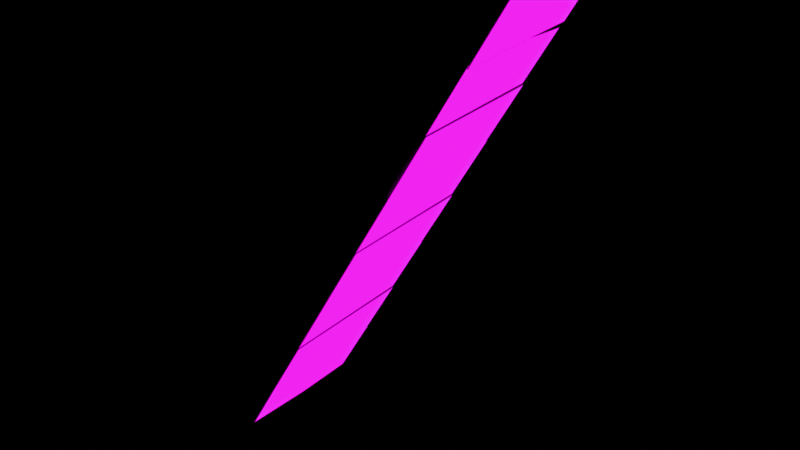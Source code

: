 # Source: museum_room_2.blend  (saved by Blender 5.2.45; exported with 4.5.12 LTS)
import bpy
from mathutils import Matrix  # noqa: F401  (used for matrix-valued properties, if any)

bpy.ops.wm.read_factory_settings(use_empty=True)
scene = bpy.context.scene
scene.name = 'Scene'

# ---- collections
col_museum_room_2 = bpy.data.collections.new('museum_room_2'); scene.collection.children.link(col_museum_room_2)
col_museum_room_2_room_2 = bpy.data.collections.new('museum_room_2.room_2'); col_museum_room_2.children.link(col_museum_room_2_room_2)

# ---- images (referenced by path relative to the original .blend; pixels are not part of the script)
import os
ASSET_DIR = os.environ.get("B2B_ASSET_DIR", "")  # directory of the original .blend (textures are referenced by path, not embedded)
HERE = os.path.dirname(os.path.abspath(__file__))  # packed textures are extracted next to this script under _unpacked/

def load_image(name, relpath, width, height, colorspace="sRGB"):
    """Load a texture the original file referenced (path relative to the .blend, or extracted next to this script)."""
    p = next((c for c in (os.path.join(HERE, relpath), os.path.join(ASSET_DIR, relpath)) if relpath and os.path.exists(c)), "")
    if p:
        img = bpy.data.images.load(p, check_existing=True)
        img.name = name
    else:  # same state as the original file: an image datablock whose file is absent (Cycles renders it pink)
        img = bpy.data.images.new(name, width, height)
        img.source = "FILE"
        img.filepath = "//" + (relpath or name)
    img.colorspace_settings.name = colorspace
    return img
img_timeline_wall_png = load_image('timeline_wall.png', 'timeline_wall.png', 1024, 1024, 'sRGB')

# ---- materials (node trees are filled in below, after node groups)
mat_kabel = bpy.data.materials.new('Kabel')
mat_platzhalterbild_20 = bpy.data.materials.new('Platzhalterbild 20')
mat_platzhalterbild_21 = bpy.data.materials.new('Platzhalterbild 21')
mat_platzhalterbild_22 = bpy.data.materials.new('Platzhalterbild 22')
mat_platzhalterbild_23 = bpy.data.materials.new('Platzhalterbild 23')
mat_platzhalterbild_24 = bpy.data.materials.new('Platzhalterbild 24')
mat_platzhalterbild_25 = bpy.data.materials.new('Platzhalterbild 25')
mat_platzhalterbild_26 = bpy.data.materials.new('Platzhalterbild 26')
mat_platzhalterbild_27 = bpy.data.materials.new('Platzhalterbild 27')
mat_exponatr_ckseite = bpy.data.materials.new('Exponatrückseite')

# ---- material node trees
mat_kabel.use_nodes = True; mat_kabel.node_tree.nodes.clear()
_N = mat_kabel.node_tree.nodes; _L = mat_kabel.node_tree.links
n0 = _N.new('ShaderNodeBsdfPrincipled'); n0.name = 'Principled BSDF'; n0.location = (-200, 100)
n0.inputs[0].default_value = (0.05, 0.05, 0.06, 1.0)
n0.inputs[2].default_value = 0.9
n0.inputs[10].default_value = 0.005
n1 = _N.new('ShaderNodeOutputMaterial'); n1.name = 'Material Output'; n1.location = (200, 100)
_L.new(n0.outputs[0], n1.inputs[0])
n1.is_active_output = True
mat_platzhalterbild_20.use_nodes = True; mat_platzhalterbild_20.node_tree.nodes.clear()
_N = mat_platzhalterbild_20.node_tree.nodes; _L = mat_platzhalterbild_20.node_tree.links
n0 = _N.new('ShaderNodeTexImage'); n0.name = 'Image Texture'; n0.location = (0, 0)
n0.image = img_timeline_wall_png
n1 = _N.new('ShaderNodeEmission'); n1.name = 'Emission'; n1.location = (0, 0)
n2 = _N.new('ShaderNodeOutputMaterial'); n2.name = 'Material Output'; n2.location = (0, 0)
_L.new(n0.outputs[0], n1.inputs[0])
_L.new(n1.outputs[0], n2.inputs[0])
n2.is_active_output = True
mat_platzhalterbild_21.use_nodes = True; mat_platzhalterbild_21.node_tree.nodes.clear()
_N = mat_platzhalterbild_21.node_tree.nodes; _L = mat_platzhalterbild_21.node_tree.links
n0 = _N.new('ShaderNodeTexImage'); n0.name = 'Image Texture'; n0.location = (0, 0)
n0.image = img_timeline_wall_png
n1 = _N.new('ShaderNodeEmission'); n1.name = 'Emission'; n1.location = (0, 0)
n2 = _N.new('ShaderNodeOutputMaterial'); n2.name = 'Material Output'; n2.location = (0, 0)
_L.new(n0.outputs[0], n1.inputs[0])
_L.new(n1.outputs[0], n2.inputs[0])
n2.is_active_output = True
mat_platzhalterbild_22.use_nodes = True; mat_platzhalterbild_22.node_tree.nodes.clear()
_N = mat_platzhalterbild_22.node_tree.nodes; _L = mat_platzhalterbild_22.node_tree.links
n0 = _N.new('ShaderNodeTexImage'); n0.name = 'Image Texture'; n0.location = (0, 0)
n0.image = img_timeline_wall_png
n1 = _N.new('ShaderNodeEmission'); n1.name = 'Emission'; n1.location = (0, 0)
n2 = _N.new('ShaderNodeOutputMaterial'); n2.name = 'Material Output'; n2.location = (0, 0)
_L.new(n0.outputs[0], n1.inputs[0])
_L.new(n1.outputs[0], n2.inputs[0])
n2.is_active_output = True
mat_platzhalterbild_23.use_nodes = True; mat_platzhalterbild_23.node_tree.nodes.clear()
_N = mat_platzhalterbild_23.node_tree.nodes; _L = mat_platzhalterbild_23.node_tree.links
n0 = _N.new('ShaderNodeTexImage'); n0.name = 'Image Texture'; n0.location = (0, 0)
n0.image = img_timeline_wall_png
n1 = _N.new('ShaderNodeEmission'); n1.name = 'Emission'; n1.location = (0, 0)
n2 = _N.new('ShaderNodeOutputMaterial'); n2.name = 'Material Output'; n2.location = (0, 0)
_L.new(n0.outputs[0], n1.inputs[0])
_L.new(n1.outputs[0], n2.inputs[0])
n2.is_active_output = True
mat_platzhalterbild_24.use_nodes = True; mat_platzhalterbild_24.node_tree.nodes.clear()
_N = mat_platzhalterbild_24.node_tree.nodes; _L = mat_platzhalterbild_24.node_tree.links
n0 = _N.new('ShaderNodeTexImage'); n0.name = 'Image Texture'; n0.location = (0, 0)
n0.image = img_timeline_wall_png
n1 = _N.new('ShaderNodeEmission'); n1.name = 'Emission'; n1.location = (0, 0)
n2 = _N.new('ShaderNodeOutputMaterial'); n2.name = 'Material Output'; n2.location = (0, 0)
_L.new(n0.outputs[0], n1.inputs[0])
_L.new(n1.outputs[0], n2.inputs[0])
n2.is_active_output = True
mat_platzhalterbild_25.use_nodes = True; mat_platzhalterbild_25.node_tree.nodes.clear()
_N = mat_platzhalterbild_25.node_tree.nodes; _L = mat_platzhalterbild_25.node_tree.links
n0 = _N.new('ShaderNodeTexImage'); n0.name = 'Image Texture'; n0.location = (0, 0)
n0.image = img_timeline_wall_png
n1 = _N.new('ShaderNodeEmission'); n1.name = 'Emission'; n1.location = (0, 0)
n2 = _N.new('ShaderNodeOutputMaterial'); n2.name = 'Material Output'; n2.location = (0, 0)
_L.new(n0.outputs[0], n1.inputs[0])
_L.new(n1.outputs[0], n2.inputs[0])
n2.is_active_output = True
mat_platzhalterbild_26.use_nodes = True; mat_platzhalterbild_26.node_tree.nodes.clear()
_N = mat_platzhalterbild_26.node_tree.nodes; _L = mat_platzhalterbild_26.node_tree.links
n0 = _N.new('ShaderNodeTexImage'); n0.name = 'Image Texture'; n0.location = (0, 0)
n0.image = img_timeline_wall_png
n1 = _N.new('ShaderNodeEmission'); n1.name = 'Emission'; n1.location = (0, 0)
n2 = _N.new('ShaderNodeOutputMaterial'); n2.name = 'Material Output'; n2.location = (0, 0)
_L.new(n0.outputs[0], n1.inputs[0])
_L.new(n1.outputs[0], n2.inputs[0])
n2.is_active_output = True
mat_platzhalterbild_27.use_nodes = True; mat_platzhalterbild_27.node_tree.nodes.clear()
_N = mat_platzhalterbild_27.node_tree.nodes; _L = mat_platzhalterbild_27.node_tree.links
n0 = _N.new('ShaderNodeTexImage'); n0.name = 'Image Texture'; n0.location = (0, 0)
n0.image = img_timeline_wall_png
n1 = _N.new('ShaderNodeEmission'); n1.name = 'Emission'; n1.location = (0, 0)
n2 = _N.new('ShaderNodeOutputMaterial'); n2.name = 'Material Output'; n2.location = (0, 0)
_L.new(n0.outputs[0], n1.inputs[0])
_L.new(n1.outputs[0], n2.inputs[0])
n2.is_active_output = True
mat_exponatr_ckseite.use_nodes = True; mat_exponatr_ckseite.node_tree.nodes.clear()
_N = mat_exponatr_ckseite.node_tree.nodes; _L = mat_exponatr_ckseite.node_tree.links
n0 = _N.new('ShaderNodeBsdfPrincipled'); n0.name = 'Principled BSDF'; n0.location = (-200, 100)
n0.inputs[0].default_value = (0.16, 0.16, 0.17, 1.0)
n0.inputs[2].default_value = 0.8
n0.inputs[10].default_value = 0.005
n1 = _N.new('ShaderNodeOutputMaterial'); n1.name = 'Material Output'; n1.location = (200, 100)
_L.new(n0.outputs[0], n1.inputs[0])
n1.is_active_output = True

# ---- meshes
me_kabel_r2_timeline_0 = bpy.data.meshes.new('Kabel r2_timeline 0')
me_kabel_r2_timeline_0.from_pydata([(19.37, -282.3, -102.2), (19.31, -282.3, -102.2), (19.37, -282.3, -102.2), (19.3, -282.3, -102.2), (19.35, -282.3, -102.3), (19.29, -282.3, -102.2), (19.35, -282.3, -102.3), (19.28, -282.3, -102.2), (19.35, -282.3, -102.3), (19.29, -282.3, -102.2), (19.36, -282.3, -102.2), (19.3, -282.3, -102.2)], [], [(0, 1, 3, 2), (2, 3, 5, 4), (4, 5, 7, 6), (6, 7, 9, 8), (3, 1, 11, 9, 7, 5), (8, 9, 11, 10), (10, 11, 1, 0), (0, 2, 4, 6, 8, 10)])
me_kabel_r2_timeline_0.materials.append(mat_kabel)
me_kabel_r2_timeline_0.update()
me_kabel_r2_timeline_1 = bpy.data.meshes.new('Kabel r2_timeline 1')
me_kabel_r2_timeline_1.from_pydata([(18.27, -282.4, -104.2), (18.21, -282.4, -104.1), (18.27, -282.4, -104.2), (18.2, -282.4, -104.1), (18.25, -282.4, -104.2), (18.19, -282.4, -104.2), (18.25, -282.4, -104.2), (18.18, -282.4, -104.2), (18.25, -282.4, -104.2), (18.19, -282.4, -104.2), (18.26, -282.4, -104.2), (18.2, -282.4, -104.1)], [], [(0, 1, 3, 2), (2, 3, 5, 4), (4, 5, 7, 6), (6, 7, 9, 8), (3, 1, 11, 9, 7, 5), (8, 9, 11, 10), (10, 11, 1, 0), (0, 2, 4, 6, 8, 10)])
me_kabel_r2_timeline_1.materials.append(mat_kabel)
me_kabel_r2_timeline_1.update()
me_kabel_r2_timeline_2 = bpy.data.meshes.new('Kabel r2_timeline 2')
me_kabel_r2_timeline_2.from_pydata([(17.16, -282.5, -106.1), (17.1, -282.5, -106.1), (17.16, -282.5, -106.1), (17.09, -282.5, -106.1), (17.14, -282.5, -106.1), (17.08, -282.5, -106.1), (17.14, -282.5, -106.2), (17.07, -282.5, -106.1), (17.14, -282.4, -106.1), (17.08, -282.4, -106.1), (17.15, -282.4, -106.1), (17.09, -282.4, -106.1)], [], [(0, 1, 3, 2), (2, 3, 5, 4), (4, 5, 7, 6), (6, 7, 9, 8), (3, 1, 11, 9, 7, 5), (8, 9, 11, 10), (10, 11, 1, 0), (0, 2, 4, 6, 8, 10)])
me_kabel_r2_timeline_2.materials.append(mat_kabel)
me_kabel_r2_timeline_2.update()
me_kabel_r2_timeline_3 = bpy.data.meshes.new('Kabel r2_timeline 3')
me_kabel_r2_timeline_3.from_pydata([(16.05, -282.5, -108.1), (15.99, -282.5, -108.0), (16.05, -282.5, -108.1), (15.98, -282.5, -108.0), (16.03, -282.5, -108.1), (15.97, -282.6, -108.1), (16.03, -282.5, -108.1), (15.96, -282.5, -108.1), (16.03, -282.5, -108.1), (15.97, -282.5, -108.1), (16.04, -282.5, -108.1), (15.98, -282.5, -108.0)], [], [(0, 1, 3, 2), (2, 3, 5, 4), (4, 5, 7, 6), (6, 7, 9, 8), (3, 1, 11, 9, 7, 5), (8, 9, 11, 10), (10, 11, 1, 0), (0, 2, 4, 6, 8, 10)])
me_kabel_r2_timeline_3.materials.append(mat_kabel)
me_kabel_r2_timeline_3.update()
me_kabel_r2_timeline_4 = bpy.data.meshes.new('Kabel r2_timeline 4')
me_kabel_r2_timeline_4.from_pydata([(14.94, -282.6, -110.0), (14.88, -282.6, -110.0), (14.94, -282.6, -110.0), (14.87, -282.6, -110.0), (14.92, -282.6, -110.0), (14.86, -282.6, -110.0), (14.92, -282.6, -110.1), (14.85, -282.6, -110.0), (14.92, -282.6, -110.0), (14.86, -282.6, -110.0), (14.94, -282.6, -110.0), (14.87, -282.6, -110.0)], [], [(0, 1, 3, 2), (2, 3, 5, 4), (4, 5, 7, 6), (6, 7, 9, 8), (3, 1, 11, 9, 7, 5), (8, 9, 11, 10), (10, 11, 1, 0), (0, 2, 4, 6, 8, 10)])
me_kabel_r2_timeline_4.materials.append(mat_kabel)
me_kabel_r2_timeline_4.update()
me_kabel_r2_timeline_5 = bpy.data.meshes.new('Kabel r2_timeline 5')
me_kabel_r2_timeline_5.from_pydata([(13.83, -282.6, -112.0), (13.77, -282.6, -111.9), (13.83, -282.7, -112.0), (13.76, -282.7, -111.9), (13.81, -282.7, -112.0), (13.75, -282.7, -112.0), (13.81, -282.6, -112.0), (13.74, -282.6, -112.0), (13.81, -282.6, -112.0), (13.75, -282.6, -112.0), (13.83, -282.6, -112.0), (13.76, -282.6, -111.9)], [], [(0, 1, 3, 2), (2, 3, 5, 4), (4, 5, 7, 6), (6, 7, 9, 8), (3, 1, 11, 9, 7, 5), (8, 9, 11, 10), (10, 11, 1, 0), (0, 2, 4, 6, 8, 10)])
me_kabel_r2_timeline_5.materials.append(mat_kabel)
me_kabel_r2_timeline_5.update()
me_kabel_r2_timeline_6 = bpy.data.meshes.new('Kabel r2_timeline 6')
me_kabel_r2_timeline_6.from_pydata([(12.72, -282.7, -113.9), (12.66, -282.7, -113.9), (12.72, -282.7, -113.9), (12.65, -282.7, -113.9), (12.7, -282.7, -113.9), (12.64, -282.7, -113.9), (12.7, -282.7, -113.9), (12.63, -282.7, -113.9), (12.7, -282.7, -113.9), (12.64, -282.7, -113.9), (12.72, -282.7, -113.9), (12.65, -282.7, -113.9)], [], [(0, 1, 3, 2), (2, 3, 5, 4), (4, 5, 7, 6), (6, 7, 9, 8), (3, 1, 11, 9, 7, 5), (8, 9, 11, 10), (10, 11, 1, 0), (0, 2, 4, 6, 8, 10)])
me_kabel_r2_timeline_6.materials.append(mat_kabel)
me_kabel_r2_timeline_6.update()
me_kabel_r2_timeline_7 = bpy.data.meshes.new('Kabel r2_timeline 7')
me_kabel_r2_timeline_7.from_pydata([(11.62, -282.7, -115.8), (11.56, -282.7, -115.8), (11.61, -282.8, -115.9), (11.55, -282.8, -115.8), (11.6, -282.8, -115.9), (11.54, -282.8, -115.8), (11.59, -282.7, -115.9), (11.53, -282.7, -115.8), (11.6, -282.7, -115.9), (11.54, -282.7, -115.8), (11.61, -282.7, -115.9), (11.55, -282.7, -115.8)], [], [(0, 1, 3, 2), (2, 3, 5, 4), (4, 5, 7, 6), (6, 7, 9, 8), (3, 1, 11, 9, 7, 5), (8, 9, 11, 10), (10, 11, 1, 0), (0, 2, 4, 6, 8, 10)])
me_kabel_r2_timeline_7.materials.append(mat_kabel)
me_kabel_r2_timeline_7.update()
me_kabel_technik_r2_timeline_4 = bpy.data.meshes.new('Kabel Technik r2_timeline 4')
me_kabel_technik_r2_timeline_4.from_pydata([(14.77, -282.7, -110.2), (14.67, -282.7, -110.1), (14.76, -282.4, -110.2), (14.66, -282.5, -110.1), (14.97, -282.7, -109.8), (14.87, -282.7, -109.8), (14.96, -282.4, -109.8), (14.85, -282.4, -109.8), (14.99, -285.6, -109.8), (15.07, -285.6, -109.8), (14.77, -282.7, -110.0), (14.94, -285.5, -110.0), (14.79, -282.7, -110.0), (14.96, -285.5, -110.0), (14.79, -282.7, -110.1), (14.96, -285.5, -110.0), (14.77, -282.7, -110.1), (14.94, -285.5, -110.0), (14.76, -282.7, -110.1), (14.93, -285.5, -110.0), (14.76, -282.7, -110.0), (14.93, -285.5, -110.0), (14.82, -282.7, -109.9), (15.09, -285.5, -109.7), (14.84, -282.7, -110.0), (15.11, -285.5, -109.7), (14.84, -282.7, -110.0), (15.11, -285.5, -109.8), (14.82, -282.7, -110.0), (15.09, -285.5, -109.8), (14.81, -282.7, -110.0), (15.08, -285.5, -109.8), (14.81, -282.7, -110.0), (15.08, -285.5, -109.7), (14.87, -282.7, -109.9), (15.24, -285.5, -109.5), (14.89, -282.7, -109.9), (15.26, -285.5, -109.5), (14.89, -282.7, -109.9), (15.26, -285.5, -109.5), (14.87, -282.7, -109.9), (15.24, -285.5, -109.5), (14.86, -282.7, -109.9), (15.23, -285.5, -109.5), (14.86, -282.7, -109.9), (15.23, -285.5, -109.5), (15.07, -285.5, -109.8), (14.98, -285.5, -109.8), (15.37, -285.5, -109.3), (15.29, -285.6, -109.3), (15.37, -285.5, -109.3), (15.28, -285.5, -109.3)], [], [(0, 1, 3, 2), (2, 3, 7, 6), (6, 7, 5, 4), (4, 5, 1, 0), (2, 6, 4, 0), (7, 3, 1, 5), (10, 11, 13, 12), (46, 50, 48, 9), (46, 47, 51, 50), (12, 13, 15, 14), (34, 35, 37, 36), (22, 23, 25, 24), (14, 15, 17, 16), (50, 51, 49, 48), (48, 49, 8, 9), (16, 17, 19, 18), (13, 11, 21, 19, 17, 15), (18, 19, 21, 20), (26, 27, 29, 28), (24, 25, 27, 26), (20, 21, 11, 10), (10, 12, 14, 16, 18, 20), (28, 29, 31, 30), (27, 25, 23, 33, 31, 29), (30, 31, 33, 32), (38, 39, 41, 40), (36, 37, 39, 38), (32, 33, 23, 22), (28, 30, 32, 22, 24, 26), (40, 41, 43, 42), (37, 35, 45, 43, 41, 39), (9, 8, 47, 46), (42, 43, 45, 44), (51, 47, 8, 49), (44, 45, 35, 34), (38, 40, 42, 44, 34, 36)])
me_kabel_technik_r2_timeline_4.materials.append(mat_kabel)
me_kabel_technik_r2_timeline_4.update()
me_plane_010 = bpy.data.meshes.new('Plane.010')
me_plane_010.from_pydata([(-1.0, -1.0, 0.0), (1.0, -1.0, 0.0), (-1.0, 1.0, 0.0), (1.0, 1.0, 0.0)], [], [(0, 1, 3, 2)])
_uv = me_plane_010.uv_layers.new(name='UVMap')
_uv.uv.foreach_set('vector', [0.0, 0.0, 0.1267, 0.0, 0.1267, 1.0, 0.0, 1.0])
me_plane_010.materials.append(mat_platzhalterbild_20)
me_plane_010.update()
me_plane_011 = bpy.data.meshes.new('Plane.011')
me_plane_011.from_pydata([(-1.0, -1.0, 0.0), (1.0, -1.0, 0.0), (-1.0, 1.0, 0.0), (1.0, 1.0, 0.0)], [], [(0, 1, 3, 2)])
_uv = me_plane_011.uv_layers.new(name='UVMap')
_uv.uv.foreach_set('vector', [0.1233, 0.0, 0.2517, 0.0, 0.2517, 1.0, 0.1233, 1.0])
me_plane_011.materials.append(mat_platzhalterbild_21)
me_plane_011.update()
me_plane_012 = bpy.data.meshes.new('Plane.012')
me_plane_012.from_pydata([(-1.0, -1.0, 0.0), (1.0, -1.0, 0.0), (-1.0, 1.0, 0.0), (1.0, 1.0, 0.0)], [], [(0, 1, 3, 2)])
_uv = me_plane_012.uv_layers.new(name='UVMap')
_uv.uv.foreach_set('vector', [0.2483, 0.0, 0.3767, 0.0, 0.3767, 1.0, 0.2483, 1.0])
me_plane_012.materials.append(mat_platzhalterbild_22)
me_plane_012.update()
me_plane_013 = bpy.data.meshes.new('Plane.013')
me_plane_013.from_pydata([(-1.0, -1.0, 0.0), (1.0, -1.0, 0.0), (-1.0, 1.0, 0.0), (1.0, 1.0, 0.0)], [], [(0, 1, 3, 2)])
_uv = me_plane_013.uv_layers.new(name='UVMap')
_uv.uv.foreach_set('vector', [0.3733, 0.0, 0.5017, 0.0, 0.5017, 1.0, 0.3733, 1.0])
me_plane_013.materials.append(mat_platzhalterbild_23)
me_plane_013.update()
me_plane_014 = bpy.data.meshes.new('Plane.014')
me_plane_014.from_pydata([(-1.0, -1.0, 0.0), (1.0, -1.0, 0.0), (-1.0, 1.0, 0.0), (1.0, 1.0, 0.0)], [], [(0, 1, 3, 2)])
_uv = me_plane_014.uv_layers.new(name='UVMap')
_uv.uv.foreach_set('vector', [0.4983, 0.0, 0.6267, 0.0, 0.6267, 1.0, 0.4983, 1.0])
me_plane_014.materials.append(mat_platzhalterbild_24)
me_plane_014.update()
me_plane_015 = bpy.data.meshes.new('Plane.015')
me_plane_015.from_pydata([(-1.0, -1.0, 0.0), (1.0, -1.0, 0.0), (-1.0, 1.0, 0.0), (1.0, 1.0, 0.0)], [], [(0, 1, 3, 2)])
_uv = me_plane_015.uv_layers.new(name='UVMap')
_uv.uv.foreach_set('vector', [0.6233, 0.0, 0.7517, 0.0, 0.7517, 1.0, 0.6233, 1.0])
me_plane_015.materials.append(mat_platzhalterbild_25)
me_plane_015.update()
me_plane_016 = bpy.data.meshes.new('Plane.016')
me_plane_016.from_pydata([(-1.0, -1.0, 0.0), (1.0, -1.0, 0.0), (-1.0, 1.0, 0.0), (1.0, 1.0, 0.0)], [], [(0, 1, 3, 2)])
_uv = me_plane_016.uv_layers.new(name='UVMap')
_uv.uv.foreach_set('vector', [0.7483, 0.0, 0.8767, 0.0, 0.8767, 1.0, 0.7483, 1.0])
me_plane_016.materials.append(mat_platzhalterbild_26)
me_plane_016.update()
me_plane_017 = bpy.data.meshes.new('Plane.017')
me_plane_017.from_pydata([(-1.0, -1.0, 0.0), (1.0, -1.0, 0.0), (-1.0, 1.0, 0.0), (1.0, 1.0, 0.0)], [], [(0, 1, 3, 2)])
_uv = me_plane_017.uv_layers.new(name='UVMap')
_uv.uv.foreach_set('vector', [0.8733, 0.0, 1.0, 0.0, 1.0, 1.0, 0.8733, 1.0])
me_plane_017.materials.append(mat_platzhalterbild_27)
me_plane_017.update()
me_r_ckseite_r2_timeline_0 = bpy.data.meshes.new('Rückseite r2_timeline 0')
me_r_ckseite_r2_timeline_0.from_pydata([(20.07, -284.5, -101.3), (20.16, -284.5, -101.3), (19.76, -280.0, -101.3), (19.85, -280.0, -101.3), (18.94, -284.6, -103.2), (19.02, -284.6, -103.3), (18.63, -280.1, -103.2), (18.71, -280.1, -103.3)], [], [(0, 1, 3, 2), (2, 3, 7, 6), (6, 7, 5, 4), (4, 5, 1, 0), (2, 6, 4, 0), (7, 3, 1, 5)])
me_r_ckseite_r2_timeline_0.materials.append(mat_exponatr_ckseite)
me_r_ckseite_r2_timeline_0.update()
me_r_ckseite_r2_timeline_1 = bpy.data.meshes.new('Rückseite r2_timeline 1')
me_r_ckseite_r2_timeline_1.from_pydata([(18.97, -284.6, -103.2), (19.06, -284.6, -103.2), (18.68, -280.1, -103.2), (18.77, -280.1, -103.2), (17.82, -284.7, -105.2), (17.91, -284.7, -105.2), (17.53, -280.2, -105.2), (17.61, -280.2, -105.2)], [], [(0, 1, 3, 2), (2, 3, 7, 6), (6, 7, 5, 4), (4, 5, 1, 0), (2, 6, 4, 0), (7, 3, 1, 5)])
me_r_ckseite_r2_timeline_1.materials.append(mat_exponatr_ckseite)
me_r_ckseite_r2_timeline_1.update()
me_r_ckseite_r2_timeline_2 = bpy.data.meshes.new('Rückseite r2_timeline 2')
me_r_ckseite_r2_timeline_2.from_pydata([(17.85, -284.7, -105.1), (17.94, -284.7, -105.2), (17.58, -280.2, -105.1), (17.67, -280.2, -105.2), (16.7, -284.7, -107.1), (16.79, -284.7, -107.2), (16.43, -280.2, -107.1), (16.51, -280.2, -107.2)], [], [(0, 1, 3, 2), (2, 3, 7, 6), (6, 7, 5, 4), (4, 5, 1, 0), (2, 6, 4, 0), (7, 3, 1, 5)])
me_r_ckseite_r2_timeline_2.materials.append(mat_exponatr_ckseite)
me_r_ckseite_r2_timeline_2.update()
me_r_ckseite_r2_timeline_3 = bpy.data.meshes.new('Rückseite r2_timeline 3')
me_r_ckseite_r2_timeline_3.from_pydata([(16.74, -284.7, -107.1), (16.82, -284.7, -107.1), (16.48, -280.2, -107.1), (16.57, -280.2, -107.1), (15.58, -284.8, -109.1), (15.67, -284.8, -109.1), (15.33, -280.3, -109.1), (15.41, -280.3, -109.1)], [], [(0, 1, 3, 2), (2, 3, 7, 6), (6, 7, 5, 4), (4, 5, 1, 0), (2, 6, 4, 0), (7, 3, 1, 5)])
me_r_ckseite_r2_timeline_3.materials.append(mat_exponatr_ckseite)
me_r_ckseite_r2_timeline_3.update()
me_r_ckseite_r2_timeline_4 = bpy.data.meshes.new('Rückseite r2_timeline 4')
me_r_ckseite_r2_timeline_4.from_pydata([(15.62, -284.8, -109.0), (15.7, -284.8, -109.1), (15.38, -280.3, -109.0), (15.46, -280.3, -109.1), (14.46, -284.9, -111.0), (14.55, -284.9, -111.1), (14.23, -280.4, -111.0), (14.31, -280.4, -111.1)], [], [(0, 1, 3, 2), (2, 3, 7, 6), (6, 7, 5, 4), (4, 5, 1, 0), (2, 6, 4, 0), (7, 3, 1, 5)])
me_r_ckseite_r2_timeline_4.materials.append(mat_exponatr_ckseite)
me_r_ckseite_r2_timeline_4.update()
me_r_ckseite_r2_timeline_5 = bpy.data.meshes.new('Rückseite r2_timeline 5')
me_r_ckseite_r2_timeline_5.from_pydata([(14.5, -284.9, -111.0), (14.59, -284.9, -111.0), (14.28, -280.4, -111.0), (14.36, -280.4, -111.0), (13.35, -284.9, -113.0), (13.43, -284.9, -113.0), (13.12, -280.4, -113.0), (13.21, -280.4, -113.0)], [], [(0, 1, 3, 2), (2, 3, 7, 6), (6, 7, 5, 4), (4, 5, 1, 0), (2, 6, 4, 0), (7, 3, 1, 5)])
me_r_ckseite_r2_timeline_5.materials.append(mat_exponatr_ckseite)
me_r_ckseite_r2_timeline_5.update()
me_r_ckseite_r2_timeline_6 = bpy.data.meshes.new('Rückseite r2_timeline 6')
me_r_ckseite_r2_timeline_6.from_pydata([(13.38, -284.9, -112.9), (13.47, -284.9, -113.0), (13.18, -280.4, -112.9), (13.26, -280.4, -113.0), (12.23, -285.0, -114.9), (12.31, -285.0, -115.0), (12.02, -280.5, -114.9), (12.11, -280.5, -115.0)], [], [(0, 1, 3, 2), (2, 3, 7, 6), (6, 7, 5, 4), (4, 5, 1, 0), (2, 6, 4, 0), (7, 3, 1, 5)])
me_r_ckseite_r2_timeline_6.materials.append(mat_exponatr_ckseite)
me_r_ckseite_r2_timeline_6.update()
me_r_ckseite_r2_timeline_7 = bpy.data.meshes.new('Rückseite r2_timeline 7')
me_r_ckseite_r2_timeline_7.from_pydata([(12.26, -285.0, -114.9), (12.35, -285.0, -114.9), (12.08, -280.5, -114.9), (12.16, -280.5, -114.9), (11.12, -285.0, -116.8), (11.21, -285.0, -116.9), (10.94, -280.5, -116.8), (11.02, -280.5, -116.9)], [], [(0, 1, 3, 2), (2, 3, 7, 6), (6, 7, 5, 4), (4, 5, 1, 0), (2, 6, 4, 0), (7, 3, 1, 5)])
me_r_ckseite_r2_timeline_7.materials.append(mat_exponatr_ckseite)
me_r_ckseite_r2_timeline_7.update()

# ---- objects
ob_kabel_r2_timeline_0 = bpy.data.objects.new('Kabel r2_timeline 0', me_kabel_r2_timeline_0)
ob_kabel_r2_timeline_1 = bpy.data.objects.new('Kabel r2_timeline 1', me_kabel_r2_timeline_1)
ob_kabel_r2_timeline_2 = bpy.data.objects.new('Kabel r2_timeline 2', me_kabel_r2_timeline_2)
ob_kabel_r2_timeline_3 = bpy.data.objects.new('Kabel r2_timeline 3', me_kabel_r2_timeline_3)
ob_kabel_r2_timeline_4 = bpy.data.objects.new('Kabel r2_timeline 4', me_kabel_r2_timeline_4)
ob_kabel_r2_timeline_5 = bpy.data.objects.new('Kabel r2_timeline 5', me_kabel_r2_timeline_5)
ob_kabel_r2_timeline_6 = bpy.data.objects.new('Kabel r2_timeline 6', me_kabel_r2_timeline_6)
ob_kabel_r2_timeline_7 = bpy.data.objects.new('Kabel r2_timeline 7', me_kabel_r2_timeline_7)
ob_kabel_technik_r2_timeline_4 = bpy.data.objects.new('Kabel Technik r2_timeline 4', me_kabel_technik_r2_timeline_4)
ob_platzhalter_r2_timeline_0 = bpy.data.objects.new('Platzhalter r2_timeline 0', me_plane_010)
ob_platzhalter_r2_timeline_1 = bpy.data.objects.new('Platzhalter r2_timeline 1', me_plane_011)
ob_platzhalter_r2_timeline_2 = bpy.data.objects.new('Platzhalter r2_timeline 2', me_plane_012)
ob_platzhalter_r2_timeline_3 = bpy.data.objects.new('Platzhalter r2_timeline 3', me_plane_013)
ob_platzhalter_r2_timeline_4 = bpy.data.objects.new('Platzhalter r2_timeline 4', me_plane_014)
ob_platzhalter_r2_timeline_5 = bpy.data.objects.new('Platzhalter r2_timeline 5', me_plane_015)
ob_platzhalter_r2_timeline_6 = bpy.data.objects.new('Platzhalter r2_timeline 6', me_plane_016)
ob_platzhalter_r2_timeline_7 = bpy.data.objects.new('Platzhalter r2_timeline 7', me_plane_017)
ob_r_ckseite_r2_timeline_0 = bpy.data.objects.new('Rückseite r2_timeline 0', me_r_ckseite_r2_timeline_0)
ob_r_ckseite_r2_timeline_1 = bpy.data.objects.new('Rückseite r2_timeline 1', me_r_ckseite_r2_timeline_1)
ob_r_ckseite_r2_timeline_2 = bpy.data.objects.new('Rückseite r2_timeline 2', me_r_ckseite_r2_timeline_2)
ob_r_ckseite_r2_timeline_3 = bpy.data.objects.new('Rückseite r2_timeline 3', me_r_ckseite_r2_timeline_3)
ob_r_ckseite_r2_timeline_4 = bpy.data.objects.new('Rückseite r2_timeline 4', me_r_ckseite_r2_timeline_4)
ob_r_ckseite_r2_timeline_5 = bpy.data.objects.new('Rückseite r2_timeline 5', me_r_ckseite_r2_timeline_5)
ob_r_ckseite_r2_timeline_6 = bpy.data.objects.new('Rückseite r2_timeline 6', me_r_ckseite_r2_timeline_6)
ob_r_ckseite_r2_timeline_7 = bpy.data.objects.new('Rückseite r2_timeline 7', me_r_ckseite_r2_timeline_7)

# ---- transforms, parenting, visibility, modifiers, constraints
ob_kabel_r2_timeline_0.location = (0.0, 0.0, 0.0)
ob_kabel_r2_timeline_1.location = (0.0, 0.0, 0.0)
ob_kabel_r2_timeline_2.location = (0.0, 0.0, 0.0)
ob_kabel_r2_timeline_3.location = (0.0, 0.0, 0.0)
ob_kabel_r2_timeline_4.location = (0.0, 0.0, 0.0)
ob_kabel_r2_timeline_5.location = (0.0, 0.0, 0.0)
ob_kabel_r2_timeline_6.location = (0.0, 0.0, 0.0)
ob_kabel_r2_timeline_7.location = (0.0, 0.0, 0.0)
ob_kabel_technik_r2_timeline_4.location = (0.0, 0.0, 0.0)
ob_platzhalter_r2_timeline_0.location = (19.45, -282.3, -102.3)
ob_platzhalter_r2_timeline_0.rotation_euler = (2.505e-09, 2.094, 0.06877)
ob_platzhalter_r2_timeline_0.scale = (1.14, 2.25, 1.0)
ob_platzhalter_r2_timeline_1.location = (18.34, -282.4, -104.2)
ob_platzhalter_r2_timeline_1.rotation_euler = (-2.724e-09, 2.094, 0.06487)
ob_platzhalter_r2_timeline_1.scale = (1.155, 2.25, 1.0)
ob_platzhalter_r2_timeline_2.location = (17.24, -282.5, -106.2)
ob_platzhalter_r2_timeline_2.rotation_euler = (-2.687e-09, 2.094, 0.06094)
ob_platzhalter_r2_timeline_2.scale = (1.155, 2.25, 1.0)
ob_platzhalter_r2_timeline_3.location = (16.13, -282.5, -108.1)
ob_platzhalter_r2_timeline_3.rotation_euler = (-1.311e-09, 2.094, 0.05702)
ob_platzhalter_r2_timeline_3.scale = (1.155, 2.25, 1.0)
ob_platzhalter_r2_timeline_4.location = (15.02, -282.6, -110.1)
ob_platzhalter_r2_timeline_4.rotation_euler = (6.144e-09, 2.094, 0.05309)
ob_platzhalter_r2_timeline_4.scale = (1.155, 2.25, 1.0)
ob_platzhalter_r2_timeline_5.location = (13.91, -282.6, -112.0)
ob_platzhalter_r2_timeline_5.rotation_euler = (-5.428e-09, 2.094, 0.04916)
ob_platzhalter_r2_timeline_5.scale = (1.155, 2.25, 1.0)
ob_platzhalter_r2_timeline_6.location = (12.8, -282.7, -114.0)
ob_platzhalter_r2_timeline_6.rotation_euler = (-6.106e-09, 2.094, 0.04524)
ob_platzhalter_r2_timeline_6.scale = (1.155, 2.25, 1.0)
ob_platzhalter_r2_timeline_7.location = (11.69, -282.7, -115.9)
ob_platzhalter_r2_timeline_7.rotation_euler = (4.925e-10, 2.094, 0.04134)
ob_platzhalter_r2_timeline_7.scale = (1.14, 2.25, 1.0)
ob_r_ckseite_r2_timeline_0.location = (0.0, 0.0, 0.0)
ob_r_ckseite_r2_timeline_1.location = (0.0, 0.0, 0.0)
ob_r_ckseite_r2_timeline_2.location = (0.0, 0.0, 0.0)
ob_r_ckseite_r2_timeline_3.location = (0.0, 0.0, 0.0)
ob_r_ckseite_r2_timeline_4.location = (0.0, 0.0, 0.0)
ob_r_ckseite_r2_timeline_5.location = (0.0, 0.0, 0.0)
ob_r_ckseite_r2_timeline_6.location = (0.0, 0.0, 0.0)
ob_r_ckseite_r2_timeline_7.location = (0.0, 0.0, 0.0)

# ---- collection membership
col_museum_room_2_room_2.objects.link(ob_kabel_r2_timeline_0)
col_museum_room_2_room_2.objects.link(ob_kabel_r2_timeline_1)
col_museum_room_2_room_2.objects.link(ob_kabel_r2_timeline_2)
col_museum_room_2_room_2.objects.link(ob_kabel_r2_timeline_3)
col_museum_room_2_room_2.objects.link(ob_kabel_r2_timeline_4)
col_museum_room_2_room_2.objects.link(ob_kabel_r2_timeline_5)
col_museum_room_2_room_2.objects.link(ob_kabel_r2_timeline_6)
col_museum_room_2_room_2.objects.link(ob_kabel_r2_timeline_7)
col_museum_room_2_room_2.objects.link(ob_kabel_technik_r2_timeline_4)
col_museum_room_2_room_2.objects.link(ob_platzhalter_r2_timeline_0)
col_museum_room_2_room_2.objects.link(ob_platzhalter_r2_timeline_1)
col_museum_room_2_room_2.objects.link(ob_platzhalter_r2_timeline_2)
col_museum_room_2_room_2.objects.link(ob_platzhalter_r2_timeline_3)
col_museum_room_2_room_2.objects.link(ob_platzhalter_r2_timeline_4)
col_museum_room_2_room_2.objects.link(ob_platzhalter_r2_timeline_5)
col_museum_room_2_room_2.objects.link(ob_platzhalter_r2_timeline_6)
col_museum_room_2_room_2.objects.link(ob_platzhalter_r2_timeline_7)
col_museum_room_2_room_2.objects.link(ob_r_ckseite_r2_timeline_0)
col_museum_room_2_room_2.objects.link(ob_r_ckseite_r2_timeline_1)
col_museum_room_2_room_2.objects.link(ob_r_ckseite_r2_timeline_2)
col_museum_room_2_room_2.objects.link(ob_r_ckseite_r2_timeline_3)
col_museum_room_2_room_2.objects.link(ob_r_ckseite_r2_timeline_4)
col_museum_room_2_room_2.objects.link(ob_r_ckseite_r2_timeline_5)
col_museum_room_2_room_2.objects.link(ob_r_ckseite_r2_timeline_6)
col_museum_room_2_room_2.objects.link(ob_r_ckseite_r2_timeline_7)

# ---- scene / render settings (as saved in the file)
scene.frame_start = 1; scene.frame_end = 250; scene.frame_set(1)
scene.render.engine = 'BLENDER_EEVEE_NEXT'
scene.render.resolution_x = 960
scene.render.resolution_y = 540
scene.render.bake_bias = 0.0
scene.render.bake_samples = 0
scene.render.compositor_device = 'GPU'
scene.eevee.taa_render_samples = 16
scene.eevee.use_volume_custom_range = False
scene.eevee.fast_gi_thickness_near = 0.1
scene.eevee.fast_gi_thickness_far = 0.0
scene.eevee.ray_tracing_options.screen_trace_thickness = 0.1
scene.view_settings.view_transform = 'Khronos PBR Neutral'
bpy.context.view_layer.update()

# ---- added for rendering (the .blend has no active camera): camera
cam_auto = bpy.data.cameras.new('AutoCamera')
cam_auto.lens = 50.0
cam_auto.sensor_width = 36.0
cam_auto.clip_end = 1000.0
ob_auto_camera = bpy.data.objects.new('AutoCamera', cam_auto)
scene.collection.objects.link(ob_auto_camera)
ob_auto_camera.location = (33.1233, -303.882, -95.0216)
ob_auto_camera.rotation_euler = (1.09748, -7.21219e-08, 0.694738)
scene.camera = ob_auto_camera
bpy.context.view_layer.update()
